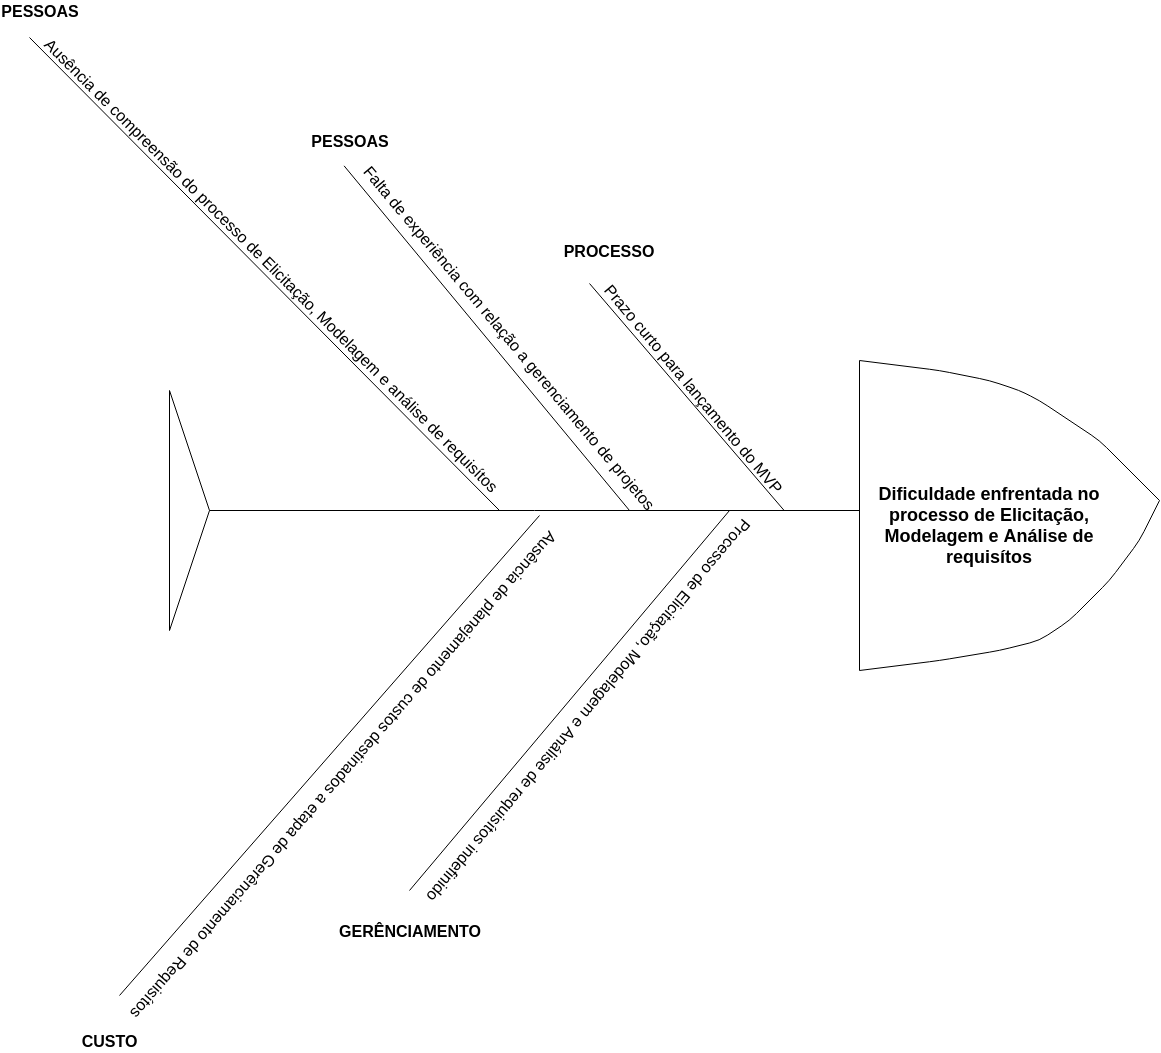

The diagram above was exported from draw.io. Its source (the exported page's mxGraphModel, read from the mxfile embedded in the PNG):
<mxGraphModel dx="2138" dy="1810" grid="1" gridSize="10" guides="1" tooltips="1" connect="1" arrows="1" fold="1" page="1" pageScale="1" pageWidth="827" pageHeight="1169" math="0" shadow="0">
  <root>
    <mxCell id="0" />
    <mxCell id="1" parent="0" />
    <mxCell id="8A1IrYt23lZUfdWvhn7L-6" value="" style="endArrow=none;html=1;" parent="1" edge="1">
      <mxGeometry width="50" height="50" relative="1" as="geometry">
        <mxPoint x="-110" y="240" as="sourcePoint" />
        <mxPoint x="540" y="240" as="targetPoint" />
      </mxGeometry>
    </mxCell>
    <mxCell id="8A1IrYt23lZUfdWvhn7L-7" value="" style="endArrow=none;html=1;" parent="1" edge="1">
      <mxGeometry width="50" height="50" relative="1" as="geometry">
        <mxPoint x="540" y="400" as="sourcePoint" />
        <mxPoint x="540" y="90" as="targetPoint" />
      </mxGeometry>
    </mxCell>
    <mxCell id="8A1IrYt23lZUfdWvhn7L-8" value="" style="endArrow=none;html=1;" parent="1" edge="1">
      <mxGeometry width="50" height="50" relative="1" as="geometry">
        <mxPoint x="-150" y="360" as="sourcePoint" />
        <mxPoint x="-110" y="240" as="targetPoint" />
      </mxGeometry>
    </mxCell>
    <mxCell id="8A1IrYt23lZUfdWvhn7L-9" value="" style="endArrow=none;html=1;" parent="1" edge="1">
      <mxGeometry width="50" height="50" relative="1" as="geometry">
        <mxPoint x="-150" y="120" as="sourcePoint" />
        <mxPoint x="-110" y="240" as="targetPoint" />
      </mxGeometry>
    </mxCell>
    <mxCell id="8A1IrYt23lZUfdWvhn7L-10" value="" style="endArrow=none;html=1;" parent="1" edge="1">
      <mxGeometry width="50" height="50" relative="1" as="geometry">
        <mxPoint x="-150" y="360" as="sourcePoint" />
        <mxPoint x="-150" y="120" as="targetPoint" />
      </mxGeometry>
    </mxCell>
    <mxCell id="8A1IrYt23lZUfdWvhn7L-11" value="&lt;b&gt;&lt;font style=&quot;font-size: 18px&quot;&gt;Dificuldade enfrentada no processo de Elicitação, Modelagem e Análise de requisítos&lt;/font&gt;&lt;/b&gt;" style="text;html=1;strokeColor=none;fillColor=none;align=center;verticalAlign=middle;whiteSpace=wrap;rounded=0;" parent="1" vertex="1">
      <mxGeometry x="550" y="200" width="240" height="110" as="geometry" />
    </mxCell>
    <mxCell id="8A1IrYt23lZUfdWvhn7L-16" value="" style="endArrow=none;html=1;" parent="1" edge="1">
      <mxGeometry width="50" height="50" relative="1" as="geometry">
        <mxPoint x="840" y="230" as="sourcePoint" />
        <mxPoint x="540" y="90" as="targetPoint" />
        <Array as="points">
          <mxPoint x="780" y="170" />
          <mxPoint x="720" y="130" />
          <mxPoint x="700" y="120" />
          <mxPoint x="670" y="110" />
          <mxPoint x="620" y="100" />
        </Array>
      </mxGeometry>
    </mxCell>
    <mxCell id="8A1IrYt23lZUfdWvhn7L-17" value="" style="endArrow=none;html=1;" parent="1" edge="1">
      <mxGeometry width="50" height="50" relative="1" as="geometry">
        <mxPoint x="840" y="230" as="sourcePoint" />
        <mxPoint x="540" y="400" as="targetPoint" />
        <Array as="points">
          <mxPoint x="820" y="270" />
          <mxPoint x="790" y="310" />
          <mxPoint x="750" y="350" />
          <mxPoint x="720" y="370" />
          <mxPoint x="680" y="380" />
          <mxPoint x="620" y="390" />
        </Array>
      </mxGeometry>
    </mxCell>
    <mxCell id="_ZlbiNz0XFrtNPEA0uRF-1" value="" style="endArrow=none;html=1;exitX=0.004;exitY=1.267;exitDx=0;exitDy=0;exitPerimeter=0;" edge="1" parent="1" source="_ZlbiNz0XFrtNPEA0uRF-2">
      <mxGeometry width="50" height="50" relative="1" as="geometry">
        <mxPoint x="240" as="sourcePoint" />
        <mxPoint x="310" y="240" as="targetPoint" />
      </mxGeometry>
    </mxCell>
    <mxCell id="_ZlbiNz0XFrtNPEA0uRF-2" value="&lt;font style=&quot;font-size: 16px&quot;&gt;Falta de experiência com relação a gerenciamento de projetos&amp;nbsp;&lt;/font&gt;" style="text;html=1;strokeColor=none;fillColor=none;align=center;verticalAlign=middle;whiteSpace=wrap;rounded=0;rotation=50;strokeWidth=6;" vertex="1" parent="1">
      <mxGeometry x="-50" y="57" width="483" height="22" as="geometry" />
    </mxCell>
    <mxCell id="_ZlbiNz0XFrtNPEA0uRF-4" value="" style="endArrow=none;html=1;entryX=0.887;entryY=0.987;entryDx=0;entryDy=0;entryPerimeter=0;" edge="1" parent="1" target="_ZlbiNz0XFrtNPEA0uRF-5">
      <mxGeometry width="50" height="50" relative="1" as="geometry">
        <mxPoint x="270" y="13" as="sourcePoint" />
        <mxPoint x="460" y="243" as="targetPoint" />
      </mxGeometry>
    </mxCell>
    <mxCell id="_ZlbiNz0XFrtNPEA0uRF-5" value="&lt;font style=&quot;font-size: 16px&quot;&gt;Prazo curto para lançamento do MVP&lt;/font&gt;" style="text;html=1;strokeColor=none;fillColor=none;align=center;verticalAlign=middle;whiteSpace=wrap;rounded=0;rotation=50;" vertex="1" parent="1">
      <mxGeometry x="180" y="108" width="390" height="20" as="geometry" />
    </mxCell>
    <mxCell id="_ZlbiNz0XFrtNPEA0uRF-7" value="&lt;b&gt;&lt;font style=&quot;font-size: 16px&quot;&gt;PROCESSO&lt;/font&gt;&lt;/b&gt;" style="text;html=1;strokeColor=none;fillColor=none;align=center;verticalAlign=middle;whiteSpace=wrap;rounded=0;strokeWidth=4;" vertex="1" parent="1">
      <mxGeometry x="270" y="-30" width="40" height="20" as="geometry" />
    </mxCell>
    <mxCell id="_ZlbiNz0XFrtNPEA0uRF-8" value="&lt;b&gt;&lt;font style=&quot;font-size: 16px&quot;&gt;PESSOAS&lt;/font&gt;&lt;/b&gt;" style="text;html=1;strokeColor=none;fillColor=none;align=center;verticalAlign=middle;whiteSpace=wrap;rounded=0;" vertex="1" parent="1">
      <mxGeometry x="10" y="-140" width="40" height="20" as="geometry" />
    </mxCell>
    <mxCell id="_ZlbiNz0XFrtNPEA0uRF-9" value="&lt;font style=&quot;font-size: 16px&quot;&gt;Ausência de compreensão do processo de Elicitação, Modelagem e análise de requisítos&lt;/font&gt;" style="text;html=1;strokeColor=none;fillColor=none;align=center;verticalAlign=middle;whiteSpace=wrap;rounded=0;rotation=45;" vertex="1" parent="1">
      <mxGeometry x="-374" y="-16" width="653" height="20" as="geometry" />
    </mxCell>
    <mxCell id="_ZlbiNz0XFrtNPEA0uRF-10" value="" style="endArrow=none;html=1;" edge="1" parent="1">
      <mxGeometry width="50" height="50" relative="1" as="geometry">
        <mxPoint x="-290" y="-233" as="sourcePoint" />
        <mxPoint x="180" y="240" as="targetPoint" />
      </mxGeometry>
    </mxCell>
    <mxCell id="_ZlbiNz0XFrtNPEA0uRF-11" value="&lt;b&gt;&lt;font style=&quot;font-size: 16px&quot;&gt;PESSOAS&lt;/font&gt;&lt;/b&gt;" style="text;html=1;strokeColor=none;fillColor=none;align=center;verticalAlign=middle;whiteSpace=wrap;rounded=0;" vertex="1" parent="1">
      <mxGeometry x="-300" y="-270" width="40" height="20" as="geometry" />
    </mxCell>
    <mxCell id="_ZlbiNz0XFrtNPEA0uRF-12" value="&lt;font style=&quot;font-size: 16px&quot;&gt;Processo de Elicitação, Modelagem e Análise de requisítos indefinido&lt;/font&gt;" style="text;html=1;strokeColor=none;fillColor=none;align=center;verticalAlign=middle;whiteSpace=wrap;rounded=0;rotation=130;" vertex="1" parent="1">
      <mxGeometry x="10" y="430" width="520" height="20" as="geometry" />
    </mxCell>
    <mxCell id="_ZlbiNz0XFrtNPEA0uRF-13" value="" style="endArrow=none;html=1;" edge="1" parent="1">
      <mxGeometry width="50" height="50" relative="1" as="geometry">
        <mxPoint x="90" y="620" as="sourcePoint" />
        <mxPoint x="410" y="240" as="targetPoint" />
      </mxGeometry>
    </mxCell>
    <mxCell id="_ZlbiNz0XFrtNPEA0uRF-15" value="&lt;b&gt;&lt;font style=&quot;font-size: 16px&quot;&gt;GERÊNCIAMENTO&lt;/font&gt;&lt;/b&gt;" style="text;html=1;strokeColor=none;fillColor=none;align=center;verticalAlign=middle;whiteSpace=wrap;rounded=0;strokeWidth=4;" vertex="1" parent="1">
      <mxGeometry x="70" y="650" width="40" height="20" as="geometry" />
    </mxCell>
    <mxCell id="_ZlbiNz0XFrtNPEA0uRF-16" value="&lt;font style=&quot;font-size: 16px&quot;&gt;Ausência de planejamento de custos destinados a etapa de Gerênciamento de Requisítos&lt;/font&gt;" style="text;html=1;strokeColor=none;fillColor=none;align=center;verticalAlign=middle;whiteSpace=wrap;rounded=0;rotation=131;" vertex="1" parent="1">
      <mxGeometry x="-300" y="495" width="650" height="20" as="geometry" />
    </mxCell>
    <mxCell id="_ZlbiNz0XFrtNPEA0uRF-17" value="" style="endArrow=none;html=1;" edge="1" parent="1">
      <mxGeometry width="50" height="50" relative="1" as="geometry">
        <mxPoint x="-200" y="725" as="sourcePoint" />
        <mxPoint x="220" y="245" as="targetPoint" />
      </mxGeometry>
    </mxCell>
    <mxCell id="_ZlbiNz0XFrtNPEA0uRF-18" value="&lt;span style=&quot;font-size: 16px&quot;&gt;&lt;b&gt;CUSTO&lt;/b&gt;&lt;/span&gt;" style="text;html=1;strokeColor=none;fillColor=none;align=center;verticalAlign=middle;whiteSpace=wrap;rounded=0;strokeWidth=4;" vertex="1" parent="1">
      <mxGeometry x="-230" y="760" width="40" height="20" as="geometry" />
    </mxCell>
  </root>
</mxGraphModel>